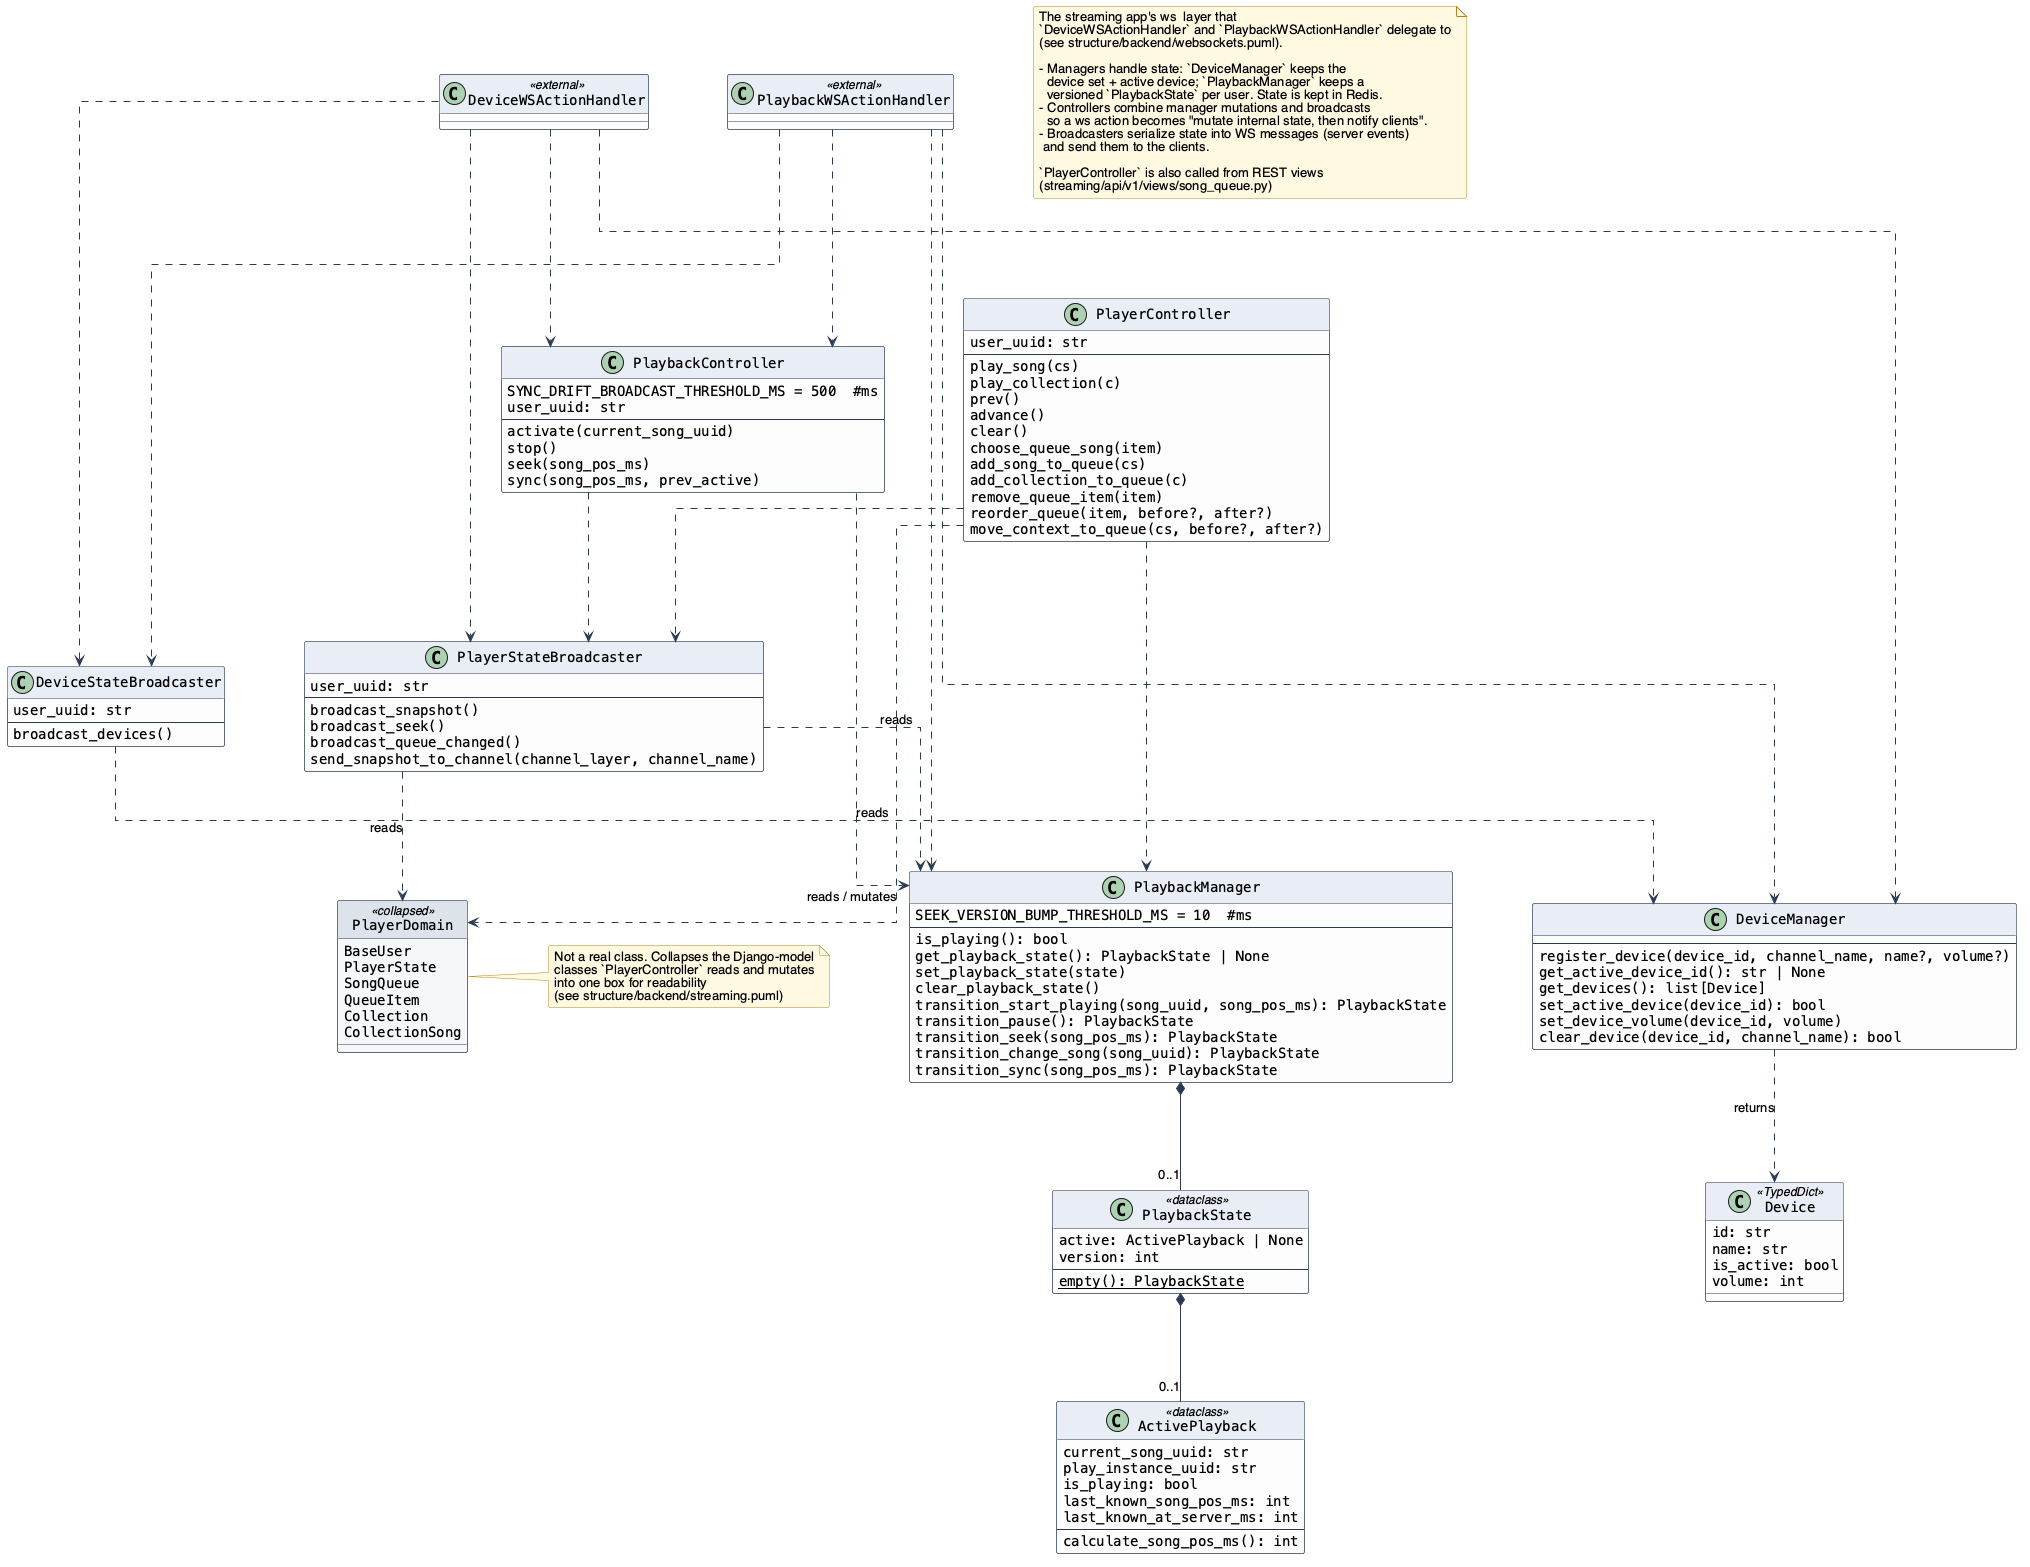

The diagram above was rendered by PlantUML. Its source (embedded in the PNG):
@startuml StreamingWsClassDiagram

!include ../../_style.puml

note as n1
The streaming app's ws  layer that
`DeviceWSActionHandler` and `PlaybackWSActionHandler` delegate to
(see structure/backend/websockets.puml).

- Managers handle state: `DeviceManager` keeps the
  device set + active device; `PlaybackManager` keeps a
  versioned `PlaybackState` per user. State is kept in Redis.
- Controllers combine manager mutations and broadcasts
  so a ws action becomes "mutate internal state, then notify clients".
- Broadcasters serialize state into WS messages (server events)
 and send them to the clients.

`PlayerController` is also called from REST views
(streaming/api/v1/views/song_queue.py)
end note

class PlayerDomain <<collapsed>> {
    BaseUser
    PlayerState
    SongQueue
    QueueItem
    Collection
    CollectionSong
}

note right of PlayerDomain
Not a real class. Collapses the Django-model
classes `PlayerController` reads and mutates
into one box for readability
(see structure/backend/streaming.puml)
end note

together {
    class DeviceWSActionHandler <<external>>
    class PlaybackWSActionHandler <<external>>
}

class Device <<TypedDict>> {
    id: str
    name: str
    is_active: bool
    volume: int
}

class ActivePlayback <<dataclass>> {
    current_song_uuid: str
    play_instance_uuid: str
    is_playing: bool
    last_known_song_pos_ms: int
    last_known_at_server_ms: int
    --
    calculate_song_pos_ms(): int
}

class PlaybackState <<dataclass>> {
    active: ActivePlayback | None
    version: int
    --
    {static} empty(): PlaybackState
}

together {
    class DeviceManager {
        --
        register_device(device_id, channel_name, name?, volume?)
        get_active_device_id(): str | None
        get_devices(): list[Device]
        set_active_device(device_id): bool
        set_device_volume(device_id, volume)
        clear_device(device_id, channel_name): bool
    }

    class PlaybackManager {
        SEEK_VERSION_BUMP_THRESHOLD_MS = 10  #ms
        --
        is_playing(): bool
        get_playback_state(): PlaybackState | None
        set_playback_state(state)
        clear_playback_state()
        transition_start_playing(song_uuid, song_pos_ms): PlaybackState
        transition_pause(): PlaybackState
        transition_seek(song_pos_ms): PlaybackState
        transition_change_song(song_uuid): PlaybackState
        transition_sync(song_pos_ms): PlaybackState
    }
}

together {
    class PlaybackController {
        SYNC_DRIFT_BROADCAST_THRESHOLD_MS = 500  #ms
        user_uuid: str
        --
        activate(current_song_uuid)
        stop()
        seek(song_pos_ms)
        sync(song_pos_ms, prev_active)
    }

    class PlayerController {
        user_uuid: str
        --
        play_song(cs)
        play_collection(c)
        prev()
        advance()
        clear()
        choose_queue_song(item)
        add_song_to_queue(cs)
        add_collection_to_queue(c)
        remove_queue_item(item)
        reorder_queue(item, before?, after?)
        move_context_to_queue(cs, before?, after?)
    }
}

together {
    class DeviceStateBroadcaster {
        user_uuid: str
        --
        broadcast_devices()
    }

    class PlayerStateBroadcaster {
        user_uuid: str
        --
        broadcast_snapshot()
        broadcast_seek()
        broadcast_queue_changed()
        send_snapshot_to_channel(channel_layer, channel_name)
    }
}

' Structural composition
DeviceManager ..> Device : returns
PlaybackManager *-- "0..1" PlaybackState
PlaybackState *-- "0..1" ActivePlayback

' WS entry points -> streaming layer
DeviceWSActionHandler ..> DeviceManager
DeviceWSActionHandler ..> PlaybackController
DeviceWSActionHandler ..> DeviceStateBroadcaster
DeviceWSActionHandler ..> PlayerStateBroadcaster

PlaybackWSActionHandler ..> PlaybackManager
PlaybackWSActionHandler ..> PlaybackController
PlaybackWSActionHandler ..> DeviceManager
PlaybackWSActionHandler ..> DeviceStateBroadcaster

' Controllers
PlaybackController ..> PlaybackManager
PlaybackController ..> PlayerStateBroadcaster

PlayerController ..> PlaybackManager
PlayerController ..> PlayerStateBroadcaster
PlayerController ..> PlayerDomain : reads / mutates

' Broadcasters
DeviceStateBroadcaster ..> DeviceManager : reads
PlayerStateBroadcaster ..> PlaybackManager : reads
PlayerStateBroadcaster ..> PlayerDomain : reads

@enduml